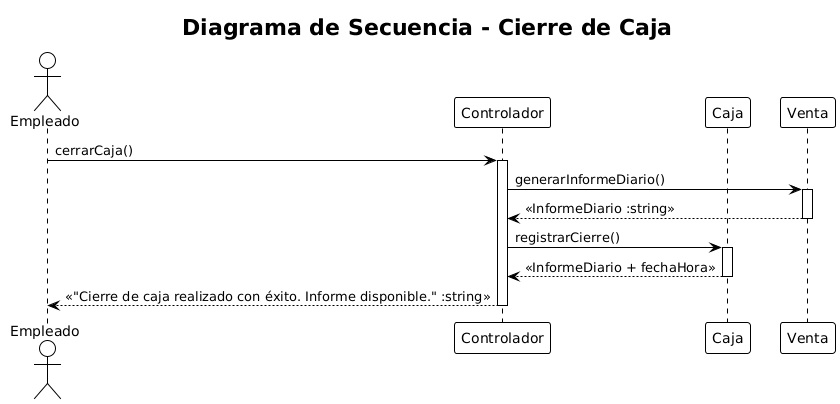

The diagram above was rendered by PlantUML. Its source (embedded in the PNG):
@startuml
!theme plain
title Diagrama de Secuencia - Cierre de Caja

actor Empleado
participant Controlador
participant Caja
participant Venta


Empleado -> Controlador : cerrarCaja()
activate Controlador

Controlador -> Venta : generarInformeDiario()
activate Venta
Venta --> Controlador : <<InformeDiario :string>>
deactivate Venta

Controlador -> Caja : registrarCierre()
activate Caja
Caja --> Controlador : <<InformeDiario + fechaHora>>
deactivate Caja

Controlador --> Empleado : <<"Cierre de caja realizado con éxito. Informe disponible." :string>>

deactivate Controlador
@enduml